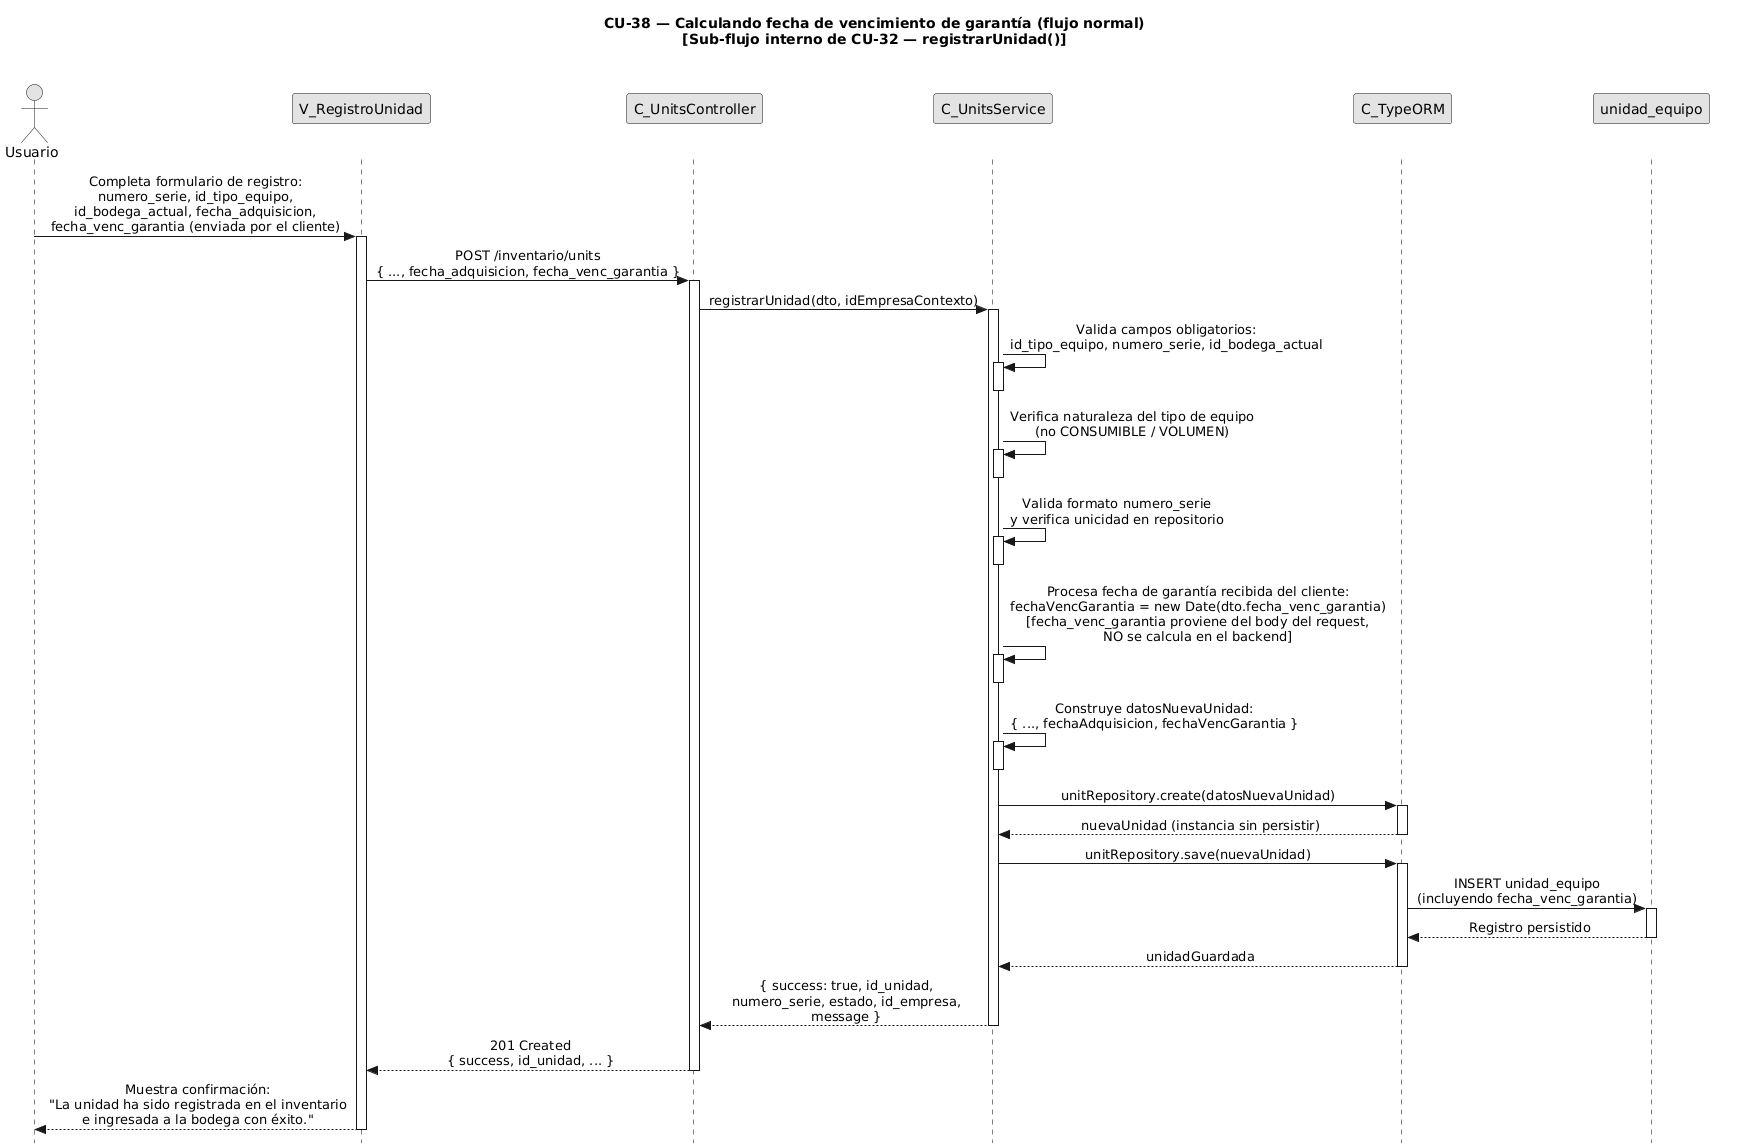

The diagram above was rendered by PlantUML. Its source (embedded in the PNG):
@startuml CU38-normal
title CU-38 — Calculando fecha de vencimiento de garantía (flujo normal)\n[Sub-flujo interno de CU-32 — registrarUnidad()]

skinparam style strictuml
skinparam monochrome true
skinparam shadowing false
skinparam sequenceMessageAlign center
<style>
sequenceDiagram {
  participant {
    Margin 35
  }
  actor {
    Margin 15
  }
}
</style>
skinparam sequence {
  MessageAlign center
  LifeLineBorderColor black
}
hide footbox

actor "Usuario" as user
participant "V_RegistroUnidad" as view
participant "C_UnitsController" as ctrl
participant "C_UnitsService" as svc
participant "C_TypeORM" as orm
participant "unidad_equipo" as ent

user -> view : Completa formulario de registro:\nnumero_serie, id_tipo_equipo,\nid_bodega_actual, fecha_adquisicion,\nfecha_venc_garantia (enviada por el cliente)
activate view

view -> ctrl : POST /inventario/units\n{ ..., fecha_adquisicion, fecha_venc_garantia }
activate ctrl

ctrl -> svc : registrarUnidad(dto, idEmpresaContexto)
activate svc

svc -> svc : Valida campos obligatorios:\nid_tipo_equipo, numero_serie, id_bodega_actual
activate svc
deactivate svc

svc -> svc : Verifica naturaleza del tipo de equipo\n(no CONSUMIBLE / VOLUMEN)
activate svc
deactivate svc

svc -> svc : Valida formato numero_serie\ny verifica unicidad en repositorio
activate svc
deactivate svc

svc -> svc : Procesa fecha de garantía recibida del cliente:\nfechaVencGarantia = new Date(dto.fecha_venc_garantia)\n[fecha_venc_garantia proviene del body del request,\nNO se calcula en el backend]
activate svc
deactivate svc

svc -> svc : Construye datosNuevaUnidad:\n{ ..., fechaAdquisicion, fechaVencGarantia }
activate svc
deactivate svc

svc -> orm : unitRepository.create(datosNuevaUnidad)
activate orm
orm --> svc : nuevaUnidad (instancia sin persistir)
deactivate orm

svc -> orm : unitRepository.save(nuevaUnidad)
activate orm

orm -> ent : INSERT unidad_equipo\n(incluyendo fecha_venc_garantia)
activate ent
ent --> orm : Registro persistido
deactivate ent

orm --> svc : unidadGuardada
deactivate orm

svc --> ctrl : { success: true, id_unidad,\nnumero_serie, estado, id_empresa,\nmessage }
deactivate svc

ctrl --> view : 201 Created\n{ success, id_unidad, ... }
deactivate ctrl

view --> user : Muestra confirmación:\n"La unidad ha sido registrada en el inventario\ne ingresada a la bodega con éxito."
deactivate view

@enduml